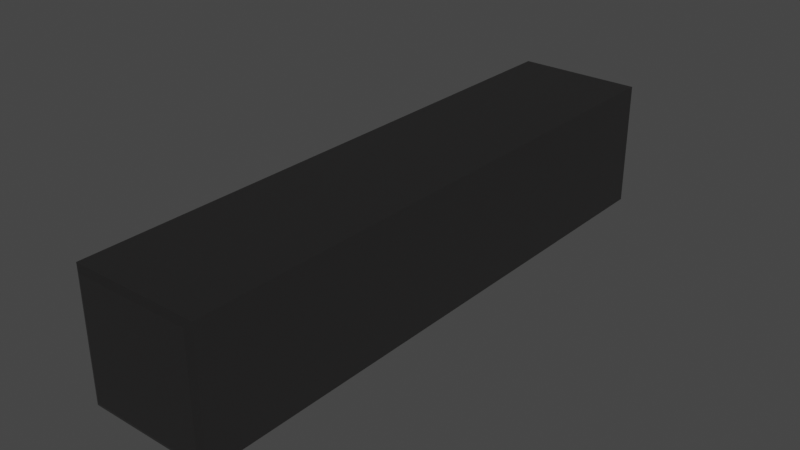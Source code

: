 # Source: model.blend  (saved by Blender 2.93.20; exported with 4.5.12 LTS)
import bpy
from mathutils import Matrix  # noqa: F401  (used for matrix-valued properties, if any)

bpy.ops.wm.read_factory_settings(use_empty=True)
scene = bpy.context.scene
scene.name = 'Scene'

# ---- collections
col_collection = bpy.data.collections.new('Collection'); scene.collection.children.link(col_collection)

# ---- materials (node trees are filled in below, after node groups)
mat_material = bpy.data.materials.new('Material')
mat_material.use_transparent_shadow = False

# ---- material node trees
mat_material.use_nodes = True; mat_material.node_tree.nodes.clear()
_N = mat_material.node_tree.nodes; _L = mat_material.node_tree.links
n0 = _N.new('ShaderNodeBsdfPrincipled'); n0.name = 'Principled BSDF'; n0.location = (10, 300)
n0.distribution = 'GGX'
n0.subsurface_method = 'BURLEY'
n0.inputs[0].default_value = (0.2395, 0.2327, 0.2327, 1.0)
n0.inputs[3].default_value = 1.45
n0.inputs[27].default_value = (0.0, 0.0, 0.0, 1.0)
n0.inputs[28].default_value = 1.0
n1 = _N.new('ShaderNodeOutputMaterial'); n1.name = 'Material Output'; n1.location = (300, 300)
_L.new(n0.outputs[0], n1.inputs[0])
n1.is_active_output = True

# ---- world
world_world = bpy.data.worlds.new('World'); scene.world = world_world
world_world.use_nodes = True; world_world.node_tree.nodes.clear()
_N = world_world.node_tree.nodes; _L = world_world.node_tree.links
n0 = _N.new('ShaderNodeOutputWorld'); n0.name = 'World Output'; n0.location = (300, 300)
n1 = _N.new('ShaderNodeBackground'); n1.name = 'Background'; n1.location = (10, 300)
n1.inputs[0].default_value = (0.05088, 0.05088, 0.05088, 1.0)
_L.new(n1.outputs[0], n0.inputs[0])
n0.is_active_output = True
world_world.color = (0.05088, 0.05088, 0.05088)
world_world.use_sun_shadow = False
world_world.sun_shadow_jitter_overblur = 0.0

# ---- lights
light_light = bpy.data.lights.new('Light', 'POINT')
light_light.transmission_factor = 0.0
light_light.energy = 1000.0
light_light.shadow_soft_size = 0.1
light_light.shadow_maximum_resolution = 0.006
light_light.use_absolute_resolution = True

# ---- meshes
me_cube = bpy.data.meshes.new('Cube')
me_cube.from_pydata([(2.443, -25.88, -2.443), (-2.443, -25.88, -2.443), (-2.443, -25.88, 2.443), (2.443, -25.88, 2.443), (2.443, -25.88, 2.443), (2.443, -25.88, -2.443), (-2.443, -25.88, 2.443), (-2.443, -25.88, -2.443), (-2.696, -25.75, -2.696), (-2.696, -25.75, 2.696), (-2.696, -0.9259, -2.696), (-2.696, -0.9259, 2.696), (2.696, -25.75, -2.696), (2.696, -25.75, 2.696), (2.696, -0.9259, -2.696), (2.696, -0.9259, 2.696)], [], [(12, 13, 4, 5), (9, 8, 7, 6), (0, 3, 2, 1), (8, 12, 5, 7), (8, 9, 11, 10), (10, 11, 15, 14), (14, 15, 13, 12), (13, 9, 6, 4), (10, 14, 12, 8), (15, 11, 9, 13)])
_uv = me_cube.uv_layers.new(name='UVMap')
_uv.uv.foreach_set('vector', [0.375, 0.75, 0.625, 0.75, 0.625, 0.75, 0.375, 0.75, 0.625, 0.0, 0.375, 0.0, 0.375, 0.0, 0.625, 0.0, 0.375, 0.75, 0.625, 0.75, 0.625, 1.0, 0.375, 1.0, 0.125, 0.75, 0.375, 0.75, 0.375, 0.75, 0.125, 0.75, 0.375, 0.0, 0.625, 0.0, 0.625, 0.25, 0.375, 0.25, 0.375, 0.25, 0.625, 0.25, 0.625, 0.5, 0.375, 0.5, 0.375, 0.5, 0.625, 0.5, 0.625, 0.75, 0.375, 0.75, 0.625, 0.75, 0.875, 0.75, 0.875, 0.75, 0.625, 0.75, 0.125, 0.5, 0.375, 0.5, 0.375, 0.75, 0.125, 0.75, 0.625, 0.5, 0.875, 0.5, 0.875, 0.75, 0.625, 0.75])
me_cube.materials.append(mat_material)
me_cube.use_remesh_fix_poles = True
me_cube.use_remesh_preserve_attributes = False
me_cube.update()

# ---- objects
ob_light = bpy.data.objects.new('Light', light_light)
ob_trailer_0001 = bpy.data.objects.new('trailer_0001', me_cube)

# ---- transforms, parenting, visibility, modifiers, constraints
ob_light.location = (20.33, 44.11, 96.72)
ob_light.rotation_euler = (0.6503, 0.05522, 1.866)
ob_light.lock_rotations_4d = False
ob_light.empty_display_type = 'ARROWS'
ob_light.color = (0.0, 0.0, 0.0, 0.0)
ob_light.lineart.crease_threshold = 0.0
ob_trailer_0001.location = (0.0, 0.0, 0.0)

# ---- collection membership
col_collection.objects.link(ob_light)
col_collection.objects.link(ob_trailer_0001)

# ---- scene / render settings (as saved in the file)
scene.frame_start = 1; scene.frame_end = 250; scene.frame_set(1)
scene.render.engine = 'BLENDER_EEVEE_NEXT'
scene.cycles.use_denoising = False
scene.cycles.samples = 128
scene.cycles.sampling_pattern = 'TABULATED_SOBOL'
scene.cycles.use_adaptive_sampling = False
scene.cycles.use_light_tree = False
scene.view_settings.view_transform = 'Filmic'
bpy.context.view_layer.update()

# ---- added for rendering (the .blend has no active camera): camera
cam_auto = bpy.data.cameras.new('AutoCamera')
cam_auto.lens = 50.0
cam_auto.sensor_width = 36.0
cam_auto.clip_end = 1000.0
ob_auto_camera = bpy.data.objects.new('AutoCamera', cam_auto)
scene.collection.objects.link(ob_auto_camera)
ob_auto_camera.location = (24.1386, -42.3675, 19.3109)
ob_auto_camera.rotation_euler = (1.09748, -7.21219e-08, 0.694738)
scene.camera = ob_auto_camera
bpy.context.view_layer.update()
